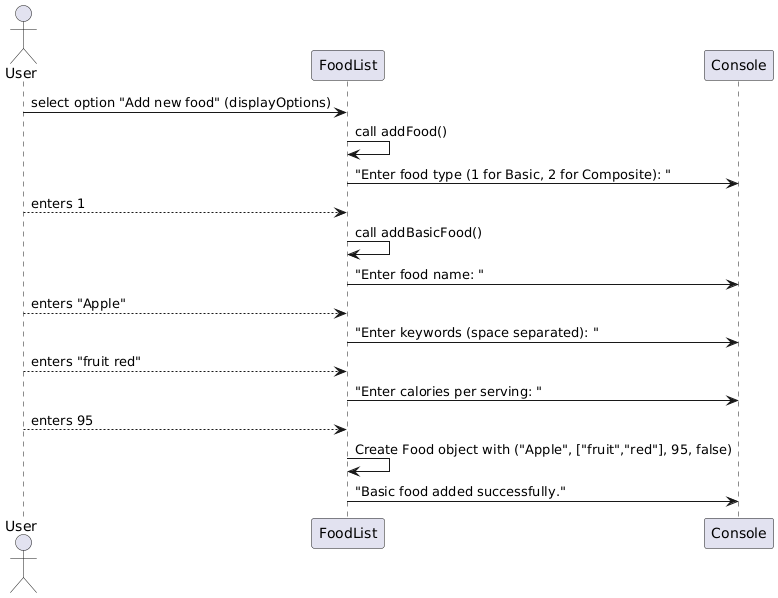

The diagram above was rendered by PlantUML. Its source (embedded in the PNG):
@startuml
actor User
participant "FoodList" as FL
participant "Console" as C

User -> FL: select option "Add new food" (displayOptions)
FL -> FL: call addFood()
FL -> C: "Enter food type (1 for Basic, 2 for Composite): "
User --> FL: enters 1
FL -> FL: call addBasicFood()
FL -> C: "Enter food name: "
User --> FL: enters "Apple"
FL -> C: "Enter keywords (space separated): "
User --> FL: enters "fruit red"
FL -> C: "Enter calories per serving: "
User --> FL: enters 95
FL -> FL: Create Food object with ("Apple", ["fruit","red"], 95, false)
FL -> C: "Basic food added successfully."
@enduml